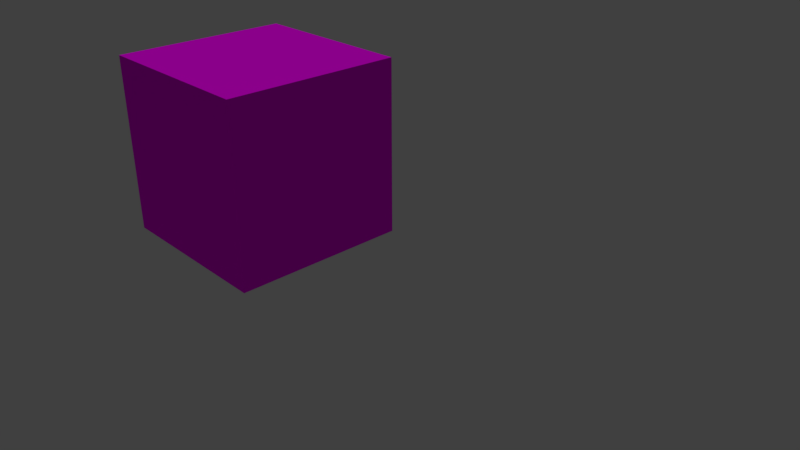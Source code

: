 # Source: wood_mat.blend  (saved by Blender 2.79.0; exported with 4.5.12 LTS)
import bpy
from mathutils import Matrix  # noqa: F401  (used for matrix-valued properties, if any)

bpy.ops.wm.read_factory_settings(use_empty=True)
scene = bpy.context.scene
scene.name = 'Scene'

# ---- collections
col_collection_1 = bpy.data.collections.new('Collection 1'); scene.collection.children.link(col_collection_1)

# ---- images (referenced by path relative to the original .blend; pixels are not part of the script)
import os
ASSET_DIR = os.environ.get("B2B_ASSET_DIR", "")  # directory of the original .blend (textures are referenced by path, not embedded)
HERE = os.path.dirname(os.path.abspath(__file__))  # packed textures are extracted next to this script under _unpacked/

def load_image(name, relpath, width, height, colorspace="sRGB"):
    """Load a texture the original file referenced (path relative to the .blend, or extracted next to this script)."""
    p = next((c for c in (os.path.join(HERE, relpath), os.path.join(ASSET_DIR, relpath)) if relpath and os.path.exists(c)), "")
    if p:
        img = bpy.data.images.load(p, check_existing=True)
        img.name = name
    else:  # same state as the original file: an image datablock whose file is absent (Cycles renders it pink)
        img = bpy.data.images.new(name, width, height)
        img.source = "FILE"
        img.filepath = "//" + (relpath or name)
    img.colorspace_settings.name = colorspace
    return img
img_wood_021_basecolor_jpg = load_image('Wood_021_basecolor.jpg', 'Wood_021_basecolor.jpg', 1024, 1024, 'sRGB')
img_wood_021_normal_jpg = load_image('Wood_021_normal.jpg', 'Wood_021_normal.jpg', 1024, 1024, 'Non-Color')

# ---- materials (node trees are filled in below, after node groups)
mat_wood1 = bpy.data.materials.new('Wood1')
mat_wood1.alpha_threshold = 0.0
mat_wood1.roughness = 0.5
mat_wood1.line_color = (0.0, 0.0, 0.0, 1.0)

# ---- material node trees
mat_wood1.use_nodes = True; mat_wood1.node_tree.nodes.clear()
_N = mat_wood1.node_tree.nodes; _L = mat_wood1.node_tree.links
n0 = _N.new('ShaderNodeBsdfDiffuse'); n0.name = 'Diffuse BSDF'; n0.location = (50, 327)
n0.inputs[1].default_value = 0.5841
n1 = _N.new('ShaderNodeBsdfAnisotropic'); n1.name = 'Glossy BSDF'; n1.location = (50, 152)
n1.distribution = 'GGX'
n1.inputs[1].default_value = 0.4472
n2 = _N.new('ShaderNodeOutputMaterial'); n2.name = 'Material Output'; n2.location = (465, 291)
n3 = _N.new('ShaderNodeTexImage'); n3.name = 'Image Texture'; n3.location = (-320, 438)
n3.width = 140
n3.image = img_wood_021_basecolor_jpg
n4 = _N.new('ShaderNodeMixShader'); n4.name = 'Mix Shader'; n4.location = (311, 459)
n4.inputs[0].default_value = 0.3818
n5 = _N.new('ShaderNodeTexImage'); n5.name = 'Image Texture.001'; n5.location = (-343, 98)
n5.width = 140
n5.image = img_wood_021_normal_jpg
_L.new(n3.outputs[0], n0.inputs[0])
_L.new(n1.outputs[0], n4.inputs[2])
_L.new(n0.outputs[0], n4.inputs[1])
_L.new(n4.outputs[0], n2.inputs[0])
_L.new(n3.outputs[0], n1.inputs[0])
n2.is_active_output = True

# ---- world
world_world = bpy.data.worlds.new('World'); scene.world = world_world
world_world.color = (0.05088, 0.05088, 0.05088)
world_world.use_sun_shadow = False
world_world.sun_shadow_jitter_overblur = 0.0
world_world.cycles.sampling_method = 'MANUAL'

# ---- cameras
cam_camera = bpy.data.cameras.new('Camera')
cam_camera.clip_end = 100.0
cam_camera.lens = 35.0
cam_camera.sensor_width = 32.0
cam_camera.sensor_height = 18.0
cam_camera.ortho_scale = 7.314
cam_camera.dof.focus_distance = 0.0

# ---- lights
light_sun = bpy.data.lights.new('Sun', 'SUN')
light_sun.transmission_factor = 0.0
light_sun.angle = 0.1993
light_sun.energy = 1.0
light_sun.shadow_buffer_clip_start = 0.5
light_sun.shadow_soft_size = 0.1
light_sun.shadow_cascade_max_distance = 1000.0

# ---- meshes
me_cube = bpy.data.meshes.new('Cube')
me_cube.from_pydata([(1.0, 1.0, -1.0), (1.0, -1.0, -1.0), (-1.0, -1.0, -1.0), (-1.0, 1.0, -1.0), (1.0, 1.0, 1.0), (1.0, -1.0, 1.0), (-1.0, -1.0, 1.0), (-1.0, 1.0, 1.0), (-1.0, 1.0, -1.0), (-1.0, 1.0, 1.0)], [], [(0, 1, 2, 3), (4, 7, 6, 5), (0, 4, 5, 1), (1, 5, 6, 2), (2, 6, 7, 3), (4, 0, 3, 7), (7, 3, 8, 9)])
_uv = me_cube.uv_layers.new(name='UVMap')
_uv.uv.foreach_set('vector', [1.987e-08, 0.6667, 0.3333, 0.6667, 0.3333, 1.0, 0.0, 1.0, 0.3333, 0.3333, 0.3333, 0.6667, 4.967e-08, 0.6667, 0.0, 0.3333, 0.6667, 0.3333, 0.3333, 0.3333, 0.3333, 0.0, 0.6667, 1.987e-08, 2.98e-08, 0.3333, 0.0, 1.291e-07, 0.3333, 0.0, 0.3333, 0.3333, 1.0, 0.3333, 0.6667, 0.3333, 0.6667, 8.941e-08, 1.0, 0.0, 0.3333, 0.3333, 0.6667, 0.3333, 0.6667, 0.6667, 0.3333, 0.6667, 0.6667, 8.941e-08, 1.0, 0.0, 1.0, 0.0, 0.6667, 8.941e-08])
me_cube.materials.append(mat_wood1)
me_cube.use_remesh_preserve_volume = False
me_cube.use_remesh_preserve_attributes = False
me_cube.use_mirror_vertex_groups = False
me_cube.update()

# ---- objects
ob_sun = bpy.data.objects.new('Sun', light_sun)
ob_cube = bpy.data.objects.new('Cube', me_cube)
ob_camera = bpy.data.objects.new('Camera', cam_camera)

# ---- transforms, parenting, visibility, modifiers, constraints
ob_sun.location = (-4.188, -6.732, 7.575)
ob_sun.lineart.crease_threshold = 0.0
ob_cube.location = (0.0, 0.0, 1.879)
ob_cube.lock_rotations_4d = False
ob_cube.empty_display_type = 'ARROWS'
ob_cube.lineart.crease_threshold = 0.0
ob_camera.location = (7.481, -4.99, 5.344)
ob_camera.rotation_euler = (1.109, 0.0, 0.8149)
ob_camera.lock_rotations_4d = False
ob_camera.empty_display_type = 'ARROWS'
ob_camera.color = (0.0, 0.0, 0.0, 0.0)
ob_camera.display_type = 'WIRE'
ob_camera.lineart.crease_threshold = 0.0

# ---- collection membership
col_collection_1.objects.link(ob_sun)
col_collection_1.objects.link(ob_cube)
col_collection_1.objects.link(ob_camera)

# ---- scene / render settings (as saved in the file)
scene.camera = ob_camera
scene.frame_start = 1; scene.frame_end = 250; scene.frame_set(1)
scene.render.engine = 'CYCLES'
scene.render.resolution_percentage = 50
scene.render.dither_intensity = 0.0
scene.cycles.use_denoising = False
scene.cycles.samples = 128
scene.cycles.sampling_pattern = 'TABULATED_SOBOL'
scene.cycles.use_adaptive_sampling = False
scene.cycles.use_light_tree = False
scene.cycles.blur_glossy = 0.0
scene.cycles.sample_clamp_indirect = 0.0
scene.view_settings.view_transform = 'Standard'
bpy.context.view_layer.update()
